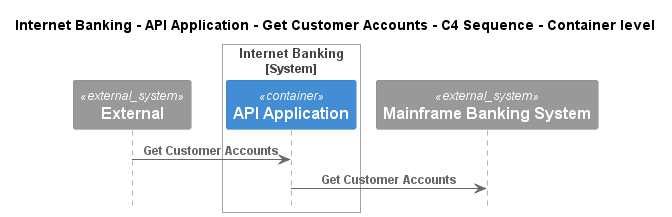

The diagram above was rendered by PlantUML. Its source (embedded in the PNG):
@startuml
!pragma layout smetana
!include ..\..\..\..\..\..\.c4s\C4_Sequence.puml

title Internet Banking - API Application - Get Customer Accounts - C4 Sequence - Container level

System_Ext(C4InterFlow.SoftwareSystems.ExternalSystem, "External", "")

System_Boundary(BigBankPlc.SoftwareSystems.InternetBanking, "Internet Banking")
    Container(BigBankPlc.SoftwareSystems.InternetBanking.Containers.APIApplication, "API Application", "", "")
Boundary_End()
System_Ext(BigBankPlc.SoftwareSystems.MainframeBankingSystem, "Mainframe Banking System", "")

Rel(C4InterFlow.SoftwareSystems.ExternalSystem, BigBankPlc.SoftwareSystems.InternetBanking.Containers.APIApplication, "Get Customer Accounts")
Rel(BigBankPlc.SoftwareSystems.InternetBanking.Containers.APIApplication, BigBankPlc.SoftwareSystems.MainframeBankingSystem, "Get Customer Accounts")


@enduml